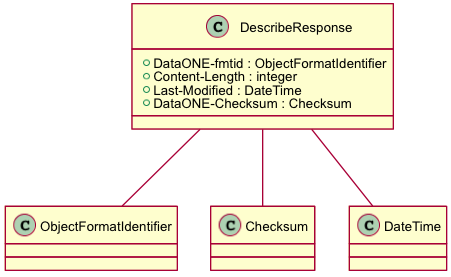

The diagram above was rendered by PlantUML. Its source (embedded in the PNG):
@startuml images/class_describeresponse.png
skinparam activityFontColor black
skinparam activityFontSize 10
skinparam activityFontName arial
skinparam activityArrowFontColor black
skinparam activityArrowFontSize 10
skinparam activityArrowFontName arial
skinparam classArrowFontColor black
skinparam classArrowFontSize 10
skinparam classArrowFontName arial
skinparam classAttributeFontColor black
skinparam classAttributeFontSize 10
skinparam classAttributeFontName arial
skinparam classFontColor black
skinparam classFontSize 10
skinparam classFontName arial
skinparam componentFontColor black
skinparam componentFontSize 10
skinparam componentFontName arial
skinparam componentArrowFontColor black
skinparam componentArrowFontSize 10
skinparam componentArrowFontName arial
skinparam noteFontColor black
skinparam noteFontSize 10
skinparam noteFontName arial
skinparam packageFontColor black
skinparam packageFontSize 10
skinparam packageFontName arial
skinparam sequenceActorFontColor black
skinparam sequenceActorFontSize 10
skinparam sequenceActorFontName arial
skinparam sequenceArrowFontColor black
skinparam sequenceArrowFontSize 10
skinparam sequenceArrowFontName arial
skinparam sequenceGroupingFontColor black
skinparam sequenceGroupingFontSize 10
skinparam sequenceGroupingFontName arial
skinparam sequenceGroupingHeaderFontColor black
skinparam sequenceGroupingHeaderFontSize 10
skinparam sequenceGroupingHeaderFontName arial
skinparam sequenceParticipantFontColor black
skinparam sequenceParticipantFontSize 10
skinparam sequenceParticipantFontName arial
skinparam sequenceTitleFontColor black
skinparam sequenceTitleFontSize 10
skinparam sequenceTitleFontName arial
skinparam titleFontColor black
skinparam titleFontSize 10
skinparam titleFontName arial
skinparam usecaseFontColor black
skinparam usecaseFontSize 7
skinparam usecaseFontName arial
skinparam usecaseActorFontColor black
skinparam usecaseActorFontSize 7
skinparam usecaseActorFontName arial
skinparam usecaseArrowFontColor black
skinparam usecaseArrowFontSize 7
skinparam usecaseArrowFontName arial
class DescribeResponse {
  +DataONE-fmtid : ObjectFormatIdentifier
  +Content-Length : integer
  +Last-Modified : DateTime
  +DataONE-Checksum : Checksum
}
DescribeResponse -- ObjectFormatIdentifier
DescribeResponse -- Checksum
DescribeResponse -- DateTime
@enduml